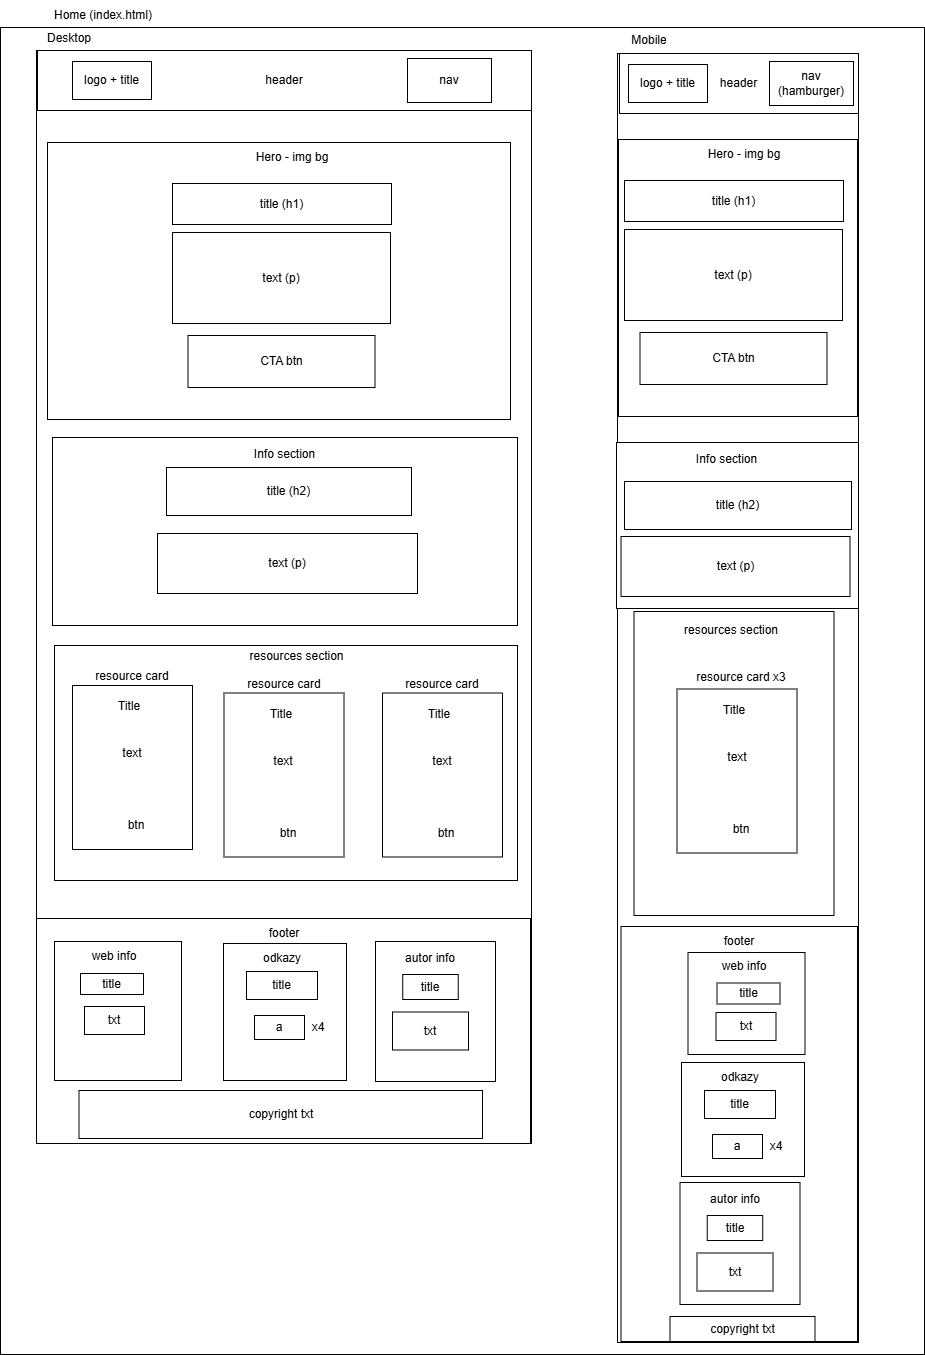

The diagram above was exported from draw.io. Its source (the exported page's mxGraphModel, read from the mxfile embedded in the PNG):
<mxGraphModel dx="2569" dy="1460" grid="0" gridSize="10" guides="1" tooltips="1" connect="1" arrows="1" fold="1" page="1" pageScale="1" pageWidth="827" pageHeight="1169" math="0" shadow="0">
  <root>
    <mxCell id="0" />
    <mxCell id="1" parent="0" />
    <mxCell id="Nvu3Wd4OVNsLP1sRAsSp-1" parent="1" style="rounded=0;whiteSpace=wrap;html=1;" value="" vertex="1">
      <mxGeometry height="1327" width="924" x="7" y="51" as="geometry" />
    </mxCell>
    <mxCell id="Nvu3Wd4OVNsLP1sRAsSp-2" parent="1" style="text;html=1;whiteSpace=wrap;strokeColor=none;fillColor=none;align=center;verticalAlign=middle;rounded=0;fontSize=12;" value="Home (index.html)" vertex="1">
      <mxGeometry height="30" width="102" x="59" y="24" as="geometry" />
    </mxCell>
    <mxCell id="Nvu3Wd4OVNsLP1sRAsSp-3" parent="1" style="rounded=0;whiteSpace=wrap;html=1;" value="" vertex="1">
      <mxGeometry height="1093" width="495" x="43" y="74" as="geometry" />
    </mxCell>
    <mxCell id="Nvu3Wd4OVNsLP1sRAsSp-4" parent="1" style="rounded=0;whiteSpace=wrap;html=1;" value="" vertex="1">
      <mxGeometry height="1289" width="241" x="624" y="77" as="geometry" />
    </mxCell>
    <mxCell id="Nvu3Wd4OVNsLP1sRAsSp-5" parent="1" style="rounded=0;whiteSpace=wrap;html=1;" value="header" vertex="1">
      <mxGeometry height="60" width="494" x="44" y="74" as="geometry" />
    </mxCell>
    <mxCell id="Nvu3Wd4OVNsLP1sRAsSp-6" parent="1" style="rounded=0;whiteSpace=wrap;html=1;" value="header" vertex="1">
      <mxGeometry height="60" width="239" x="626" y="77" as="geometry" />
    </mxCell>
    <mxCell id="Nvu3Wd4OVNsLP1sRAsSp-7" parent="1" style="rounded=0;whiteSpace=wrap;html=1;" value="logo + title" vertex="1">
      <mxGeometry height="38" width="79" x="79" y="85" as="geometry" />
    </mxCell>
    <mxCell id="Nvu3Wd4OVNsLP1sRAsSp-8" parent="1" style="rounded=0;whiteSpace=wrap;html=1;" value="nav" vertex="1">
      <mxGeometry height="44" width="84" x="414" y="82" as="geometry" />
    </mxCell>
    <mxCell id="Nvu3Wd4OVNsLP1sRAsSp-9" parent="1" style="rounded=0;whiteSpace=wrap;html=1;" value="logo + title" vertex="1">
      <mxGeometry height="38" width="79" x="635" y="88" as="geometry" />
    </mxCell>
    <mxCell id="Nvu3Wd4OVNsLP1sRAsSp-10" parent="1" style="rounded=0;whiteSpace=wrap;html=1;" value="nav (hamburger)" vertex="1">
      <mxGeometry height="44" width="84" x="776" y="85" as="geometry" />
    </mxCell>
    <mxCell id="Nvu3Wd4OVNsLP1sRAsSp-11" parent="1" style="rounded=0;whiteSpace=wrap;html=1;" value="" vertex="1">
      <mxGeometry height="277" width="463" x="54" y="166" as="geometry" />
    </mxCell>
    <mxCell id="Nvu3Wd4OVNsLP1sRAsSp-12" parent="1" style="text;html=1;whiteSpace=wrap;strokeColor=none;fillColor=none;align=center;verticalAlign=middle;rounded=0;" value="Desktop" vertex="1">
      <mxGeometry height="30" width="60" x="46" y="47" as="geometry" />
    </mxCell>
    <mxCell id="Nvu3Wd4OVNsLP1sRAsSp-13" parent="1" style="text;html=1;whiteSpace=wrap;strokeColor=none;fillColor=none;align=center;verticalAlign=middle;rounded=0;" value="Mobile" vertex="1">
      <mxGeometry height="30" width="60" x="626" y="49" as="geometry" />
    </mxCell>
    <mxCell id="Nvu3Wd4OVNsLP1sRAsSp-14" parent="1" style="text;html=1;whiteSpace=wrap;strokeColor=none;fillColor=none;align=center;verticalAlign=middle;rounded=0;" value="Hero - img bg" vertex="1">
      <mxGeometry height="30" width="96" x="251" y="166" as="geometry" />
    </mxCell>
    <mxCell id="Nvu3Wd4OVNsLP1sRAsSp-15" parent="1" style="rounded=0;whiteSpace=wrap;html=1;" value="title (h1)" vertex="1">
      <mxGeometry height="41" width="219" x="179" y="207" as="geometry" />
    </mxCell>
    <mxCell id="Nvu3Wd4OVNsLP1sRAsSp-16" parent="1" style="rounded=0;whiteSpace=wrap;html=1;" value="text (p)" vertex="1">
      <mxGeometry height="91" width="218" x="179" y="256" as="geometry" />
    </mxCell>
    <mxCell id="Nvu3Wd4OVNsLP1sRAsSp-17" parent="1" style="rounded=0;whiteSpace=wrap;html=1;" value="CTA btn" vertex="1">
      <mxGeometry height="52" width="187" x="194.5" y="359" as="geometry" />
    </mxCell>
    <mxCell id="Nvu3Wd4OVNsLP1sRAsSp-19" parent="1" style="rounded=0;whiteSpace=wrap;html=1;" value="" vertex="1">
      <mxGeometry height="277" width="239" x="625" y="163" as="geometry" />
    </mxCell>
    <mxCell id="Nvu3Wd4OVNsLP1sRAsSp-20" parent="1" style="text;html=1;whiteSpace=wrap;strokeColor=none;fillColor=none;align=center;verticalAlign=middle;rounded=0;" value="Hero - img bg" vertex="1">
      <mxGeometry height="30" width="96" x="703" y="163" as="geometry" />
    </mxCell>
    <mxCell id="Nvu3Wd4OVNsLP1sRAsSp-21" parent="1" style="rounded=0;whiteSpace=wrap;html=1;" value="title (h1)" vertex="1">
      <mxGeometry height="41" width="219" x="631" y="204" as="geometry" />
    </mxCell>
    <mxCell id="Nvu3Wd4OVNsLP1sRAsSp-22" parent="1" style="rounded=0;whiteSpace=wrap;html=1;" value="text (p)" vertex="1">
      <mxGeometry height="91" width="218" x="631" y="253" as="geometry" />
    </mxCell>
    <mxCell id="Nvu3Wd4OVNsLP1sRAsSp-23" parent="1" style="rounded=0;whiteSpace=wrap;html=1;" value="CTA btn" vertex="1">
      <mxGeometry height="52" width="187" x="646.5" y="356" as="geometry" />
    </mxCell>
    <mxCell id="Nvu3Wd4OVNsLP1sRAsSp-24" parent="1" style="rounded=0;whiteSpace=wrap;html=1;" value="" vertex="1">
      <mxGeometry height="188" width="465" x="59" y="461" as="geometry" />
    </mxCell>
    <mxCell id="Nvu3Wd4OVNsLP1sRAsSp-25" parent="1" style="text;html=1;whiteSpace=wrap;strokeColor=none;fillColor=none;align=center;verticalAlign=middle;rounded=0;" value="Info section" vertex="1">
      <mxGeometry height="30" width="87" x="248" y="463" as="geometry" />
    </mxCell>
    <mxCell id="Nvu3Wd4OVNsLP1sRAsSp-26" parent="1" style="rounded=0;whiteSpace=wrap;html=1;" value="title (h2)" vertex="1">
      <mxGeometry height="48" width="245" x="173" y="491" as="geometry" />
    </mxCell>
    <mxCell id="Nvu3Wd4OVNsLP1sRAsSp-27" parent="1" style="rounded=0;whiteSpace=wrap;html=1;" value="text (p)" vertex="1">
      <mxGeometry height="60" width="260" x="164" y="557" as="geometry" />
    </mxCell>
    <mxCell id="Nvu3Wd4OVNsLP1sRAsSp-28" parent="1" style="rounded=0;whiteSpace=wrap;html=1;" value="" vertex="1">
      <mxGeometry height="166" width="242" x="623" y="466" as="geometry" />
    </mxCell>
    <mxCell id="Nvu3Wd4OVNsLP1sRAsSp-29" parent="1" style="text;html=1;whiteSpace=wrap;strokeColor=none;fillColor=none;align=center;verticalAlign=middle;rounded=0;" value="Info section" vertex="1">
      <mxGeometry height="30" width="87" x="690" y="468" as="geometry" />
    </mxCell>
    <mxCell id="Nvu3Wd4OVNsLP1sRAsSp-30" parent="1" style="rounded=0;whiteSpace=wrap;html=1;" value="title (h2)" vertex="1">
      <mxGeometry height="48" width="227" x="631" y="505" as="geometry" />
    </mxCell>
    <mxCell id="Nvu3Wd4OVNsLP1sRAsSp-31" parent="1" style="rounded=0;whiteSpace=wrap;html=1;" value="text (p)" vertex="1">
      <mxGeometry height="60" width="229" x="627.5" y="560" as="geometry" />
    </mxCell>
    <mxCell id="Nvu3Wd4OVNsLP1sRAsSp-32" parent="1" style="rounded=0;whiteSpace=wrap;html=1;" value="" vertex="1">
      <mxGeometry height="235" width="463" x="61" y="669" as="geometry" />
    </mxCell>
    <mxCell id="Nvu3Wd4OVNsLP1sRAsSp-33" parent="1" style="text;html=1;whiteSpace=wrap;strokeColor=none;fillColor=none;align=center;verticalAlign=middle;rounded=0;" value="resources section" vertex="1">
      <mxGeometry height="30" width="119" x="244" y="665" as="geometry" />
    </mxCell>
    <mxCell id="Nvu3Wd4OVNsLP1sRAsSp-34" parent="1" style="rounded=0;whiteSpace=wrap;html=1;" value="" vertex="1">
      <mxGeometry height="164" width="120" x="79" y="709" as="geometry" />
    </mxCell>
    <mxCell id="Nvu3Wd4OVNsLP1sRAsSp-35" parent="1" style="text;html=1;whiteSpace=wrap;strokeColor=none;fillColor=none;align=center;verticalAlign=middle;rounded=0;" value="resource card" vertex="1">
      <mxGeometry height="30" width="80" x="99" y="685" as="geometry" />
    </mxCell>
    <mxCell id="Nvu3Wd4OVNsLP1sRAsSp-36" parent="1" style="text;html=1;whiteSpace=wrap;strokeColor=none;fillColor=none;align=center;verticalAlign=middle;rounded=0;" value="Title" vertex="1">
      <mxGeometry height="30" width="60" x="106" y="715" as="geometry" />
    </mxCell>
    <mxCell id="Nvu3Wd4OVNsLP1sRAsSp-37" parent="1" style="text;html=1;whiteSpace=wrap;strokeColor=none;fillColor=none;align=center;verticalAlign=middle;rounded=0;" value="text" vertex="1">
      <mxGeometry height="30" width="60" x="109" y="762" as="geometry" />
    </mxCell>
    <mxCell id="Nvu3Wd4OVNsLP1sRAsSp-38" parent="1" style="text;html=1;whiteSpace=wrap;strokeColor=none;fillColor=none;align=center;verticalAlign=middle;rounded=0;" value="btn" vertex="1">
      <mxGeometry height="30" width="60" x="113" y="834" as="geometry" />
    </mxCell>
    <mxCell id="Nvu3Wd4OVNsLP1sRAsSp-39" parent="1" style="rounded=0;whiteSpace=wrap;html=1;" value="" vertex="1">
      <mxGeometry height="164" width="120" x="230.5" y="716.5" as="geometry" />
    </mxCell>
    <mxCell id="Nvu3Wd4OVNsLP1sRAsSp-40" parent="1" style="text;html=1;whiteSpace=wrap;strokeColor=none;fillColor=none;align=center;verticalAlign=middle;rounded=0;" value="resource card" vertex="1">
      <mxGeometry height="30" width="80" x="250.5" y="692.5" as="geometry" />
    </mxCell>
    <mxCell id="Nvu3Wd4OVNsLP1sRAsSp-41" parent="1" style="text;html=1;whiteSpace=wrap;strokeColor=none;fillColor=none;align=center;verticalAlign=middle;rounded=0;" value="Title" vertex="1">
      <mxGeometry height="30" width="60" x="257.5" y="722.5" as="geometry" />
    </mxCell>
    <mxCell id="Nvu3Wd4OVNsLP1sRAsSp-42" parent="1" style="text;html=1;whiteSpace=wrap;strokeColor=none;fillColor=none;align=center;verticalAlign=middle;rounded=0;" value="text" vertex="1">
      <mxGeometry height="30" width="58" x="260.5" y="769.5" as="geometry" />
    </mxCell>
    <mxCell id="Nvu3Wd4OVNsLP1sRAsSp-43" parent="1" style="text;html=1;whiteSpace=wrap;strokeColor=none;fillColor=none;align=center;verticalAlign=middle;rounded=0;" value="btn" vertex="1">
      <mxGeometry height="30" width="60" x="264.5" y="841.5" as="geometry" />
    </mxCell>
    <mxCell id="Nvu3Wd4OVNsLP1sRAsSp-44" parent="1" style="rounded=0;whiteSpace=wrap;html=1;" value="" vertex="1">
      <mxGeometry height="164" width="120" x="389" y="716.5" as="geometry" />
    </mxCell>
    <mxCell id="Nvu3Wd4OVNsLP1sRAsSp-45" parent="1" style="text;html=1;whiteSpace=wrap;strokeColor=none;fillColor=none;align=center;verticalAlign=middle;rounded=0;" value="resource card" vertex="1">
      <mxGeometry height="30" width="80" x="409" y="692.5" as="geometry" />
    </mxCell>
    <mxCell id="Nvu3Wd4OVNsLP1sRAsSp-46" parent="1" style="text;html=1;whiteSpace=wrap;strokeColor=none;fillColor=none;align=center;verticalAlign=middle;rounded=0;" value="Title" vertex="1">
      <mxGeometry height="30" width="60" x="416" y="722.5" as="geometry" />
    </mxCell>
    <mxCell id="Nvu3Wd4OVNsLP1sRAsSp-47" parent="1" style="text;html=1;whiteSpace=wrap;strokeColor=none;fillColor=none;align=center;verticalAlign=middle;rounded=0;" value="text" vertex="1">
      <mxGeometry height="30" width="60" x="419" y="769.5" as="geometry" />
    </mxCell>
    <mxCell id="Nvu3Wd4OVNsLP1sRAsSp-48" parent="1" style="text;html=1;whiteSpace=wrap;strokeColor=none;fillColor=none;align=center;verticalAlign=middle;rounded=0;" value="btn" vertex="1">
      <mxGeometry height="30" width="60" x="423" y="841.5" as="geometry" />
    </mxCell>
    <mxCell id="Nvu3Wd4OVNsLP1sRAsSp-55" parent="1" style="rounded=0;whiteSpace=wrap;html=1;" value="" vertex="1">
      <mxGeometry height="304" width="200" x="640.5" y="635" as="geometry" />
    </mxCell>
    <mxCell id="Nvu3Wd4OVNsLP1sRAsSp-56" parent="1" style="text;html=1;whiteSpace=wrap;strokeColor=none;fillColor=none;align=center;verticalAlign=middle;rounded=0;" value="resources section" vertex="1">
      <mxGeometry height="30" width="116" x="679.5" y="639" as="geometry" />
    </mxCell>
    <mxCell id="Nvu3Wd4OVNsLP1sRAsSp-57" parent="1" style="rounded=0;whiteSpace=wrap;html=1;" value="" vertex="1">
      <mxGeometry height="164" width="120" x="683.5" y="712.5" as="geometry" />
    </mxCell>
    <mxCell id="Nvu3Wd4OVNsLP1sRAsSp-58" parent="1" style="text;html=1;whiteSpace=wrap;strokeColor=none;fillColor=none;align=center;verticalAlign=middle;rounded=0;" value="resource card x3" vertex="1">
      <mxGeometry height="30" width="96" x="699.5" y="686" as="geometry" />
    </mxCell>
    <mxCell id="Nvu3Wd4OVNsLP1sRAsSp-59" parent="1" style="text;html=1;whiteSpace=wrap;strokeColor=none;fillColor=none;align=center;verticalAlign=middle;rounded=0;" value="Title" vertex="1">
      <mxGeometry height="30" width="60" x="710.5" y="718.5" as="geometry" />
    </mxCell>
    <mxCell id="Nvu3Wd4OVNsLP1sRAsSp-60" parent="1" style="text;html=1;whiteSpace=wrap;strokeColor=none;fillColor=none;align=center;verticalAlign=middle;rounded=0;" value="text" vertex="1">
      <mxGeometry height="30" width="60" x="713.5" y="765.5" as="geometry" />
    </mxCell>
    <mxCell id="Nvu3Wd4OVNsLP1sRAsSp-61" parent="1" style="text;html=1;whiteSpace=wrap;strokeColor=none;fillColor=none;align=center;verticalAlign=middle;rounded=0;" value="btn" vertex="1">
      <mxGeometry height="30" width="60" x="717.5" y="837.5" as="geometry" />
    </mxCell>
    <mxCell id="Nvu3Wd4OVNsLP1sRAsSp-62" parent="1" style="rounded=0;whiteSpace=wrap;html=1;" value="" vertex="1">
      <mxGeometry height="225" width="494" x="43" y="942" as="geometry" />
    </mxCell>
    <mxCell id="Nvu3Wd4OVNsLP1sRAsSp-63" parent="1" style="text;html=1;whiteSpace=wrap;strokeColor=none;fillColor=none;align=center;verticalAlign=middle;rounded=0;" value="footer" vertex="1">
      <mxGeometry height="30" width="60" x="261" y="942" as="geometry" />
    </mxCell>
    <mxCell id="Nvu3Wd4OVNsLP1sRAsSp-64" parent="1" style="rounded=0;whiteSpace=wrap;html=1;" value="" vertex="1">
      <mxGeometry height="139" width="127" x="61" y="965" as="geometry" />
    </mxCell>
    <mxCell id="Nvu3Wd4OVNsLP1sRAsSp-65" parent="1" style="text;html=1;whiteSpace=wrap;strokeColor=none;fillColor=none;align=center;verticalAlign=middle;rounded=0;" value="web info" vertex="1">
      <mxGeometry height="30" width="60" x="91" y="965" as="geometry" />
    </mxCell>
    <mxCell id="Nvu3Wd4OVNsLP1sRAsSp-66" parent="1" style="rounded=0;whiteSpace=wrap;html=1;" value="" vertex="1">
      <mxGeometry height="137" width="123" x="230" y="967" as="geometry" />
    </mxCell>
    <mxCell id="Nvu3Wd4OVNsLP1sRAsSp-67" parent="1" style="text;html=1;whiteSpace=wrap;strokeColor=none;fillColor=none;align=center;verticalAlign=middle;rounded=0;" value="odkazy" vertex="1">
      <mxGeometry height="30" width="60" x="259" y="967" as="geometry" />
    </mxCell>
    <mxCell id="Nvu3Wd4OVNsLP1sRAsSp-68" parent="1" style="rounded=0;whiteSpace=wrap;html=1;" value="" vertex="1">
      <mxGeometry height="140" width="120" x="382" y="965" as="geometry" />
    </mxCell>
    <mxCell id="Nvu3Wd4OVNsLP1sRAsSp-69" parent="1" style="text;html=1;whiteSpace=wrap;strokeColor=none;fillColor=none;align=center;verticalAlign=middle;rounded=0;" value="autor info" vertex="1">
      <mxGeometry height="30" width="60" x="407" y="967" as="geometry" />
    </mxCell>
    <mxCell id="Nvu3Wd4OVNsLP1sRAsSp-70" parent="1" style="rounded=0;whiteSpace=wrap;html=1;" value="copyright txt" vertex="1">
      <mxGeometry height="48" width="403.5" x="85.5" y="1114" as="geometry" />
    </mxCell>
    <mxCell id="Nvu3Wd4OVNsLP1sRAsSp-73" parent="1" style="rounded=0;whiteSpace=wrap;html=1;" value="title" vertex="1">
      <mxGeometry height="21" width="63" x="87" y="997" as="geometry" />
    </mxCell>
    <mxCell id="Nvu3Wd4OVNsLP1sRAsSp-74" parent="1" style="rounded=0;whiteSpace=wrap;html=1;" value="txt" vertex="1">
      <mxGeometry height="28" width="60" x="91" y="1030" as="geometry" />
    </mxCell>
    <mxCell id="Nvu3Wd4OVNsLP1sRAsSp-75" parent="1" style="rounded=0;whiteSpace=wrap;html=1;" value="title" vertex="1">
      <mxGeometry height="28" width="71" x="253" y="995" as="geometry" />
    </mxCell>
    <mxCell id="Nvu3Wd4OVNsLP1sRAsSp-76" parent="1" style="rounded=0;whiteSpace=wrap;html=1;" value="a" vertex="1">
      <mxGeometry height="24" width="50" x="261" y="1039" as="geometry" />
    </mxCell>
    <mxCell id="Nvu3Wd4OVNsLP1sRAsSp-77" parent="1" style="text;html=1;whiteSpace=wrap;strokeColor=none;fillColor=none;align=center;verticalAlign=middle;rounded=0;" value="x4" vertex="1">
      <mxGeometry height="30" width="60" x="295" y="1036" as="geometry" />
    </mxCell>
    <mxCell id="Nvu3Wd4OVNsLP1sRAsSp-78" parent="1" style="rounded=0;whiteSpace=wrap;html=1;" value="title" vertex="1">
      <mxGeometry height="25" width="55.5" x="409.25" y="998" as="geometry" />
    </mxCell>
    <mxCell id="Nvu3Wd4OVNsLP1sRAsSp-79" parent="1" style="rounded=0;whiteSpace=wrap;html=1;" value="txt" vertex="1">
      <mxGeometry height="38" width="76" x="399" y="1035.5" as="geometry" />
    </mxCell>
    <mxCell id="Nvu3Wd4OVNsLP1sRAsSp-85" parent="1" style="rounded=0;whiteSpace=wrap;html=1;" value="" vertex="1">
      <mxGeometry height="415" width="236.5" x="627.5" y="950" as="geometry" />
    </mxCell>
    <mxCell id="Nvu3Wd4OVNsLP1sRAsSp-86" parent="1" style="text;html=1;whiteSpace=wrap;strokeColor=none;fillColor=none;align=center;verticalAlign=middle;rounded=0;" value="footer" vertex="1">
      <mxGeometry height="30" width="60" x="715.5" y="950" as="geometry" />
    </mxCell>
    <mxCell id="Nvu3Wd4OVNsLP1sRAsSp-87" parent="1" style="rounded=0;whiteSpace=wrap;html=1;" value="" vertex="1">
      <mxGeometry height="102" width="117" x="694.5" y="976" as="geometry" />
    </mxCell>
    <mxCell id="Nvu3Wd4OVNsLP1sRAsSp-88" parent="1" style="text;html=1;whiteSpace=wrap;strokeColor=none;fillColor=none;align=center;verticalAlign=middle;rounded=0;" value="web info" vertex="1">
      <mxGeometry height="30" width="60" x="720.5" y="975" as="geometry" />
    </mxCell>
    <mxCell id="Nvu3Wd4OVNsLP1sRAsSp-89" parent="1" style="rounded=0;whiteSpace=wrap;html=1;" value="" vertex="1">
      <mxGeometry height="114" width="123" x="688" y="1086" as="geometry" />
    </mxCell>
    <mxCell id="Nvu3Wd4OVNsLP1sRAsSp-90" parent="1" style="text;html=1;whiteSpace=wrap;strokeColor=none;fillColor=none;align=center;verticalAlign=middle;rounded=0;" value="odkazy" vertex="1">
      <mxGeometry height="30" width="60" x="717" y="1086" as="geometry" />
    </mxCell>
    <mxCell id="Nvu3Wd4OVNsLP1sRAsSp-91" parent="1" style="rounded=0;whiteSpace=wrap;html=1;" value="" vertex="1">
      <mxGeometry height="122" width="120" x="686.5" y="1206" as="geometry" />
    </mxCell>
    <mxCell id="Nvu3Wd4OVNsLP1sRAsSp-92" parent="1" style="text;html=1;whiteSpace=wrap;strokeColor=none;fillColor=none;align=center;verticalAlign=middle;rounded=0;" value="autor info" vertex="1">
      <mxGeometry height="30" width="60" x="711.5" y="1208" as="geometry" />
    </mxCell>
    <mxCell id="Nvu3Wd4OVNsLP1sRAsSp-93" parent="1" style="rounded=0;whiteSpace=wrap;html=1;" value="copyright txt" vertex="1">
      <mxGeometry height="25" width="145" x="676.5" y="1340" as="geometry" />
    </mxCell>
    <mxCell id="Nvu3Wd4OVNsLP1sRAsSp-94" parent="1" style="rounded=0;whiteSpace=wrap;html=1;" value="title" vertex="1">
      <mxGeometry height="21" width="63" x="723.5" y="1006.5" as="geometry" />
    </mxCell>
    <mxCell id="Nvu3Wd4OVNsLP1sRAsSp-95" parent="1" style="rounded=0;whiteSpace=wrap;html=1;" value="txt" vertex="1">
      <mxGeometry height="28" width="60" x="722.5" y="1036" as="geometry" />
    </mxCell>
    <mxCell id="Nvu3Wd4OVNsLP1sRAsSp-96" parent="1" style="rounded=0;whiteSpace=wrap;html=1;" value="title" vertex="1">
      <mxGeometry height="28" width="71" x="711" y="1114" as="geometry" />
    </mxCell>
    <mxCell id="Nvu3Wd4OVNsLP1sRAsSp-97" parent="1" style="rounded=0;whiteSpace=wrap;html=1;" value="a" vertex="1">
      <mxGeometry height="24" width="50" x="719" y="1158" as="geometry" />
    </mxCell>
    <mxCell id="Nvu3Wd4OVNsLP1sRAsSp-98" parent="1" style="text;html=1;whiteSpace=wrap;strokeColor=none;fillColor=none;align=center;verticalAlign=middle;rounded=0;" value="x4" vertex="1">
      <mxGeometry height="30" width="60" x="753" y="1155" as="geometry" />
    </mxCell>
    <mxCell id="Nvu3Wd4OVNsLP1sRAsSp-99" parent="1" style="rounded=0;whiteSpace=wrap;html=1;" value="title" vertex="1">
      <mxGeometry height="25" width="55.5" x="713.75" y="1239" as="geometry" />
    </mxCell>
    <mxCell id="Nvu3Wd4OVNsLP1sRAsSp-100" parent="1" style="rounded=0;whiteSpace=wrap;html=1;" value="txt" vertex="1">
      <mxGeometry height="38" width="76" x="703.5" y="1276.5" as="geometry" />
    </mxCell>
  </root>
</mxGraphModel>